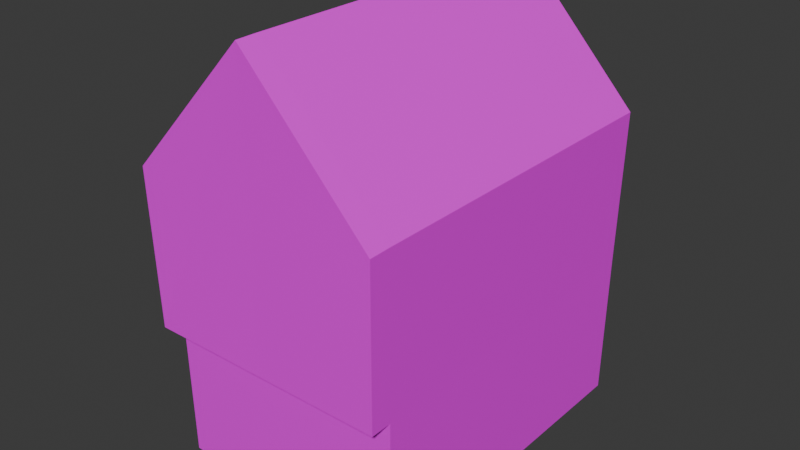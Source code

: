 # Source: houseSt2.blend  (saved by Blender 5.0.118; exported with 4.5.12 LTS)
import bpy
from mathutils import Matrix  # noqa: F401  (used for matrix-valued properties, if any)

bpy.ops.wm.read_factory_settings(use_empty=True)
scene = bpy.context.scene
scene.name = 'Scene'

# ---- collections
col_collection = bpy.data.collections.new('Collection'); scene.collection.children.link(col_collection)

# ---- images (referenced by path relative to the original .blend; pixels are not part of the script)
import os
ASSET_DIR = os.environ.get("B2B_ASSET_DIR", "")  # directory of the original .blend (textures are referenced by path, not embedded)
HERE = os.path.dirname(os.path.abspath(__file__))  # packed textures are extracted next to this script under _unpacked/

def load_image(name, relpath, width, height, colorspace="sRGB"):
    """Load a texture the original file referenced (path relative to the .blend, or extracted next to this script)."""
    p = next((c for c in (os.path.join(HERE, relpath), os.path.join(ASSET_DIR, relpath)) if relpath and os.path.exists(c)), "")
    if p:
        img = bpy.data.images.load(p, check_existing=True)
        img.name = name
    else:  # same state as the original file: an image datablock whose file is absent (Cycles renders it pink)
        img = bpy.data.images.new(name, width, height)
        img.source = "FILE"
        img.filepath = "//" + (relpath or name)
    img.colorspace_settings.name = colorspace
    return img
img_material_base_color = load_image('Material Base Color', 'Material Base Color.png', 1024, 1024, 'sRGB')

# ---- materials (node trees are filled in below, after node groups)
mat_material = bpy.data.materials.new('Material')
mat_material.alpha_threshold = 0.0
mat_material.use_backface_culling_lightprobe_volume = False
mat_material.roughness = 0.5
mat_material.line_color = (0.0, 0.0, 0.0, 1.0)

# ---- material node trees
mat_material.use_nodes = True; mat_material.node_tree.nodes.clear()
_N = mat_material.node_tree.nodes; _L = mat_material.node_tree.links
n0 = _N.new('ShaderNodeOutputMaterial'); n0.name = 'Material Output'; n0.location = (200, 100)
n1 = _N.new('ShaderNodeBsdfPrincipled'); n1.name = 'Principled BSDF'; n1.location = (-200, 100)
n2 = _N.new('ShaderNodeTexImage'); n2.name = 'Image Texture'; n2.location = (-490, 80)
n2.image = img_material_base_color
_L.new(n1.outputs[0], n0.inputs[0])
_L.new(n2.outputs[0], n1.inputs[0])
n0.is_active_output = True

# ---- world
world_world = bpy.data.worlds.new('World'); scene.world = world_world
world_world.use_nodes = True; world_world.node_tree.nodes.clear()
_N = world_world.node_tree.nodes; _L = world_world.node_tree.links
n0 = _N.new('ShaderNodeOutputWorld'); n0.name = 'World Output'; n0.location = (200, 100)
n1 = _N.new('ShaderNodeBackground'); n1.name = 'Background'; n1.location = (-200, 100)
n1.inputs[0].default_value = (0.05088, 0.05088, 0.05088, 1.0)
_L.new(n1.outputs[0], n0.inputs[0])
n0.is_active_output = True
world_world.color = (0.05088, 0.05088, 0.05088)
world_world.sun_shadow_jitter_overblur = 0.0

# ---- meshes
me_cube = bpy.data.meshes.new('Cube')
me_cube.from_pydata([(1.012, 1.012, 0.2233), (1.0, 1.0, -1.0), (1.012, -1.789, 0.2233), (1.0, -1.777, -1.0), (-1.012, 1.012, 0.2233), (-1.0, 1.0, -1.0), (-1.012, -1.789, 0.2233), (-1.0, -1.777, -1.0), (1.031, -1.808, 1.524), (-1.031, -1.808, 1.524), (1.031, 1.031, 1.524), (-1.031, 1.031, 1.524), (1.012, -1.965, 0.2207), (-1.012, -1.965, 0.2207), (1.031, -1.984, 1.521), (-1.031, -1.984, 1.521), (0.0, 1.0, -1.0), (0.0, -1.789, 0.2233), (0.0, -1.777, -1.0), (0.0, 1.012, 0.2233), (0.0, -1.808, 2.624), (0.0, 1.031, 2.624), (0.0, -1.965, 0.2207), (0.0, -1.984, 2.621)], [], [(17, 2, 12, 22), (18, 17, 6, 7), (7, 6, 4, 5), (16, 1, 3, 18), (1, 0, 2, 3), (16, 19, 0, 1), (21, 11, 9, 20), (4, 6, 9, 11), (2, 0, 10, 8), (19, 4, 11, 21), (22, 12, 14, 23), (9, 6, 13, 15), (2, 8, 14, 12), (20, 9, 15, 23), (8, 20, 23, 14), (13, 22, 23, 15), (0, 19, 21, 10), (10, 21, 20, 8), (5, 4, 19, 16), (5, 16, 18, 7), (3, 2, 17, 18), (6, 17, 22, 13)])
_uv = me_cube.uv_layers.new(name='UVMap')
_uv.uv.foreach_set('vector', [0.2758, 0.6373, 0.2758, 0.4978, 0.3, 0.4978, 0.3, 0.6373, 1.0, 0.1395, 0.8313, 0.1395, 0.8313, -2.982e-09, 1.0, 0.001646, 0.4429, 0.4588, 0.4419, 0.3369, 0.8281, 0.3369, 0.8258, 0.4588, 0.1379, 0.4978, 0.2758, 0.4978, 0.2758, 0.8807, 0.1379, 0.8807, 0.004281, 0.4978, 0.002636, 0.3291, 0.3888, 0.3291, 0.3872, 0.4978, 0.5578, 0.9585, 0.5578, 0.7898, 0.6973, 0.7898, 0.6957, 0.9585, 0.8313, -3.753e-08, 0.8313, 0.2079, 0.4399, 0.2079, 0.4399, -2.74e-08, 0.8281, 0.3369, 0.4419, 0.3369, 0.4399, 0.2079, 0.8313, 0.2079, 0.3888, 0.3291, 0.002636, 0.3291, 1.03e-05, 0.1498, 0.3915, 0.1498, 0.5578, 0.7898, 0.4183, 0.7898, 0.4157, 0.6105, 0.5578, 0.4588, 0.8421, 0.7898, 0.7026, 0.7898, 0.7, 0.6105, 0.8421, 0.4588, 0.4399, 0.2079, 0.4419, 0.3369, 0.4177, 0.3372, 0.4157, 0.2081, 0.3888, 0.3291, 0.3915, 0.1498, 0.4157, 0.1502, 0.413, 0.3295, 0.4399, -2.74e-08, 0.4399, 0.2079, 0.4157, 0.2081, 0.4157, 0.0002586, 0.3915, 0.1498, 0.3915, -1.172e-08, 0.4157, 0.0003544, 0.4157, 0.1502, 0.9816, 0.7898, 0.8421, 0.7898, 0.8421, 0.4588, 0.9843, 0.6105, 0.6973, 0.7898, 0.5578, 0.7898, 0.5578, 0.4588, 0.7, 0.6105, 1.03e-05, 0.1498, 0.0, 0.0, 0.3915, -1.172e-08, 0.3915, 0.1498, 0.4199, 0.9585, 0.4183, 0.7898, 0.5578, 0.7898, 0.5578, 0.9585, 0.0, 0.4978, 0.1379, 0.4978, 0.1379, 0.8807, 0.0, 0.8807, 1.0, 0.2774, 0.8313, 0.279, 0.8313, 0.1395, 1.0, 0.1395, 0.2758, 0.7769, 0.2758, 0.6373, 0.3, 0.6373, 0.3, 0.7769])
_ca = me_cube.color_attributes.new('Color', 'FLOAT_COLOR', 'POINT')
_ca.data.foreach_set('color', [1.0, 1.0, 1.0, 1.0, 1.0, 1.0, 1.0, 1.0, 1.0, 1.0, 1.0, 1.0, 1.0, 1.0, 1.0, 1.0, 1.0, 1.0, 1.0, 1.0, 1.0, 1.0, 1.0, 1.0, 1.0, 1.0, 1.0, 1.0, 1.0, 1.0, 1.0, 1.0, 1.0, 1.0, 1.0, 1.0, 1.0, 1.0, 1.0, 1.0, 1.0, 1.0, 1.0, 1.0, 1.0, 1.0, 1.0, 1.0, 1.0, 1.0, 1.0, 1.0, 1.0, 1.0, 1.0, 1.0, 1.0, 1.0, 1.0, 1.0, 1.0, 1.0, 1.0, 1.0, 1.0, 1.0, 1.0, 1.0, 1.0, 1.0, 1.0, 1.0, 1.0, 1.0, 1.0, 1.0, 1.0, 1.0, 1.0, 1.0, 1.0, 1.0, 1.0, 1.0, 1.0, 1.0, 1.0, 1.0, 1.0, 1.0, 1.0, 1.0, 1.0, 1.0, 1.0, 1.0])
me_cube.materials.append(mat_material)
me_cube.use_mirror_vertex_groups = False
me_cube.update()

# ---- objects
ob_cube = bpy.data.objects.new('Cube', me_cube)

# ---- transforms, parenting, visibility, modifiers, constraints
ob_cube.location = (0.0, 0.0, 1.0)
ob_cube.lock_rotations_4d = False
ob_cube.empty_display_type = 'ARROWS'
ob_cube.lineart.crease_threshold = 0.0

# ---- collection membership
col_collection.objects.link(ob_cube)

# ---- scene / render settings (as saved in the file)
scene.frame_start = 1; scene.frame_end = 250; scene.frame_set(1)
scene.render.engine = 'BLENDER_EEVEE_NEXT'
scene.render.bake_bias = 0.0
scene.render.bake_samples = 0
scene.cycles.sampling_pattern = 'TABULATED_SOBOL'
scene.eevee.use_volume_custom_range = False
bpy.context.view_layer.update()

# ---- added for rendering (the .blend has no active camera and no usable light): camera, sun
cam_auto = bpy.data.cameras.new('AutoCamera')
cam_auto.lens = 50.0
cam_auto.sensor_width = 36.0
cam_auto.clip_end = 1000.0
ob_auto_camera = bpy.data.objects.new('AutoCamera', cam_auto)
scene.collection.objects.link(ob_auto_camera)
ob_auto_camera.location = (4.76043, -6.18889, 5.62029)
ob_auto_camera.rotation_euler = (1.09748, -7.21219e-08, 0.694738)
scene.camera = ob_auto_camera
light_auto_sun = bpy.data.lights.new('AutoSun', 'SUN')
light_auto_sun.energy = 3.0
light_auto_sun.angle = 0.0523599
ob_auto_sun = bpy.data.objects.new('AutoSun', light_auto_sun)
scene.collection.objects.link(ob_auto_sun)
ob_auto_sun.rotation_euler = (0.872665, 0.174533, 0.523599)
bpy.context.view_layer.update()
